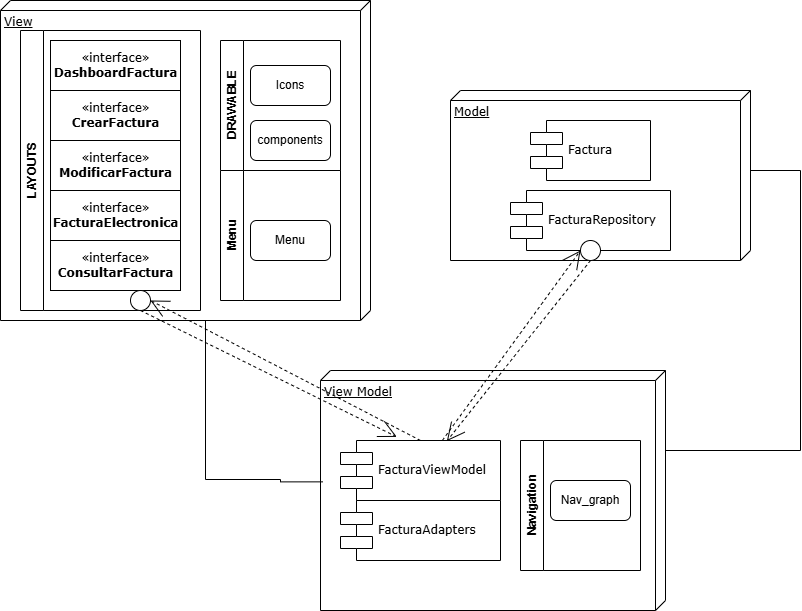

The diagram above was exported from draw.io. Its source (the exported page's mxGraphModel, read from the mxfile embedded in the PNG):
<mxGraphModel dx="1305" dy="703" grid="1" gridSize="10" guides="1" tooltips="1" connect="1" arrows="1" fold="1" page="1" pageScale="1" pageWidth="1100" pageHeight="850" background="none" math="0" shadow="0">
  <root>
    <mxCell id="0" />
    <mxCell id="1" parent="0" />
    <mxCell id="39150e848f15840c-1" value="View" style="verticalAlign=top;align=left;spacingTop=8;spacingLeft=2;spacingRight=12;shape=cube;size=10;direction=south;fontStyle=4;html=1;rounded=0;shadow=0;comic=0;labelBackgroundColor=none;strokeWidth=1;fontFamily=Verdana;fontSize=12" parent="1" vertex="1">
      <mxGeometry x="80" y="70" width="370" height="320" as="geometry" />
    </mxCell>
    <mxCell id="39150e848f15840c-2" value="Model" style="verticalAlign=top;align=left;spacingTop=8;spacingLeft=2;spacingRight=12;shape=cube;size=10;direction=south;fontStyle=4;html=1;rounded=0;shadow=0;comic=0;labelBackgroundColor=none;strokeWidth=1;fontFamily=Verdana;fontSize=12" parent="1" vertex="1">
      <mxGeometry x="530" y="160" width="300" height="170" as="geometry" />
    </mxCell>
    <mxCell id="39150e848f15840c-3" value="View Model" style="verticalAlign=top;align=left;spacingTop=8;spacingLeft=2;spacingRight=12;shape=cube;size=10;direction=south;fontStyle=4;html=1;rounded=0;shadow=0;comic=0;labelBackgroundColor=none;strokeWidth=1;fontFamily=Verdana;fontSize=12" parent="1" vertex="1">
      <mxGeometry x="400" y="440" width="345" height="240" as="geometry" />
    </mxCell>
    <mxCell id="39150e848f15840c-4" value="«interface»&lt;br&gt;&lt;b&gt;DashboardFactura&lt;/b&gt;" style="html=1;rounded=0;shadow=0;comic=0;labelBackgroundColor=none;strokeWidth=1;fontFamily=Verdana;fontSize=12;align=center;" parent="1" vertex="1">
      <mxGeometry x="130" y="110" width="130" height="50" as="geometry" />
    </mxCell>
    <mxCell id="39150e848f15840c-7" value="Factura" style="shape=component;align=left;spacingLeft=36;rounded=0;shadow=0;comic=0;labelBackgroundColor=none;strokeWidth=1;fontFamily=Verdana;fontSize=12;html=1;" parent="1" vertex="1">
      <mxGeometry x="610" y="190" width="120" height="60" as="geometry" />
    </mxCell>
    <mxCell id="39150e848f15840c-10" value="FacturaRepository" style="shape=component;align=left;spacingLeft=36;rounded=0;shadow=0;comic=0;labelBackgroundColor=none;strokeWidth=1;fontFamily=Verdana;fontSize=12;html=1;" parent="1" vertex="1">
      <mxGeometry x="590" y="260" width="160" height="60" as="geometry" />
    </mxCell>
    <mxCell id="39150e848f15840c-11" style="edgeStyle=none;rounded=0;html=1;dashed=1;labelBackgroundColor=none;startArrow=none;startFill=0;startSize=8;endArrow=open;endFill=0;endSize=16;fontFamily=Verdana;fontSize=12;exitX=0.5;exitY=0;exitDx=0;exitDy=0;entryX=1;entryY=0.5;entryDx=0;entryDy=0;" parent="1" source="EF8UQWdNh1b2A4g5nyrY-17" target="39150e848f15840c-6" edge="1">
      <mxGeometry relative="1" as="geometry" />
    </mxCell>
    <mxCell id="39150e848f15840c-12" style="edgeStyle=none;rounded=0;html=1;dashed=1;labelBackgroundColor=none;startArrow=none;startFill=0;startSize=8;endArrow=open;endFill=0;endSize=16;fontFamily=Verdana;fontSize=12;exitX=0.5;exitY=1;exitDx=0;exitDy=0;entryX=0.665;entryY=0.009;entryDx=0;entryDy=0;entryPerimeter=0;" parent="1" source="39150e848f15840c-9" target="EF8UQWdNh1b2A4g5nyrY-17" edge="1">
      <mxGeometry relative="1" as="geometry">
        <mxPoint x="670" y="350" as="sourcePoint" />
      </mxGeometry>
    </mxCell>
    <mxCell id="39150e848f15840c-17" style="edgeStyle=orthogonalEdgeStyle;rounded=0;html=1;labelBackgroundColor=none;startArrow=none;startFill=0;startSize=8;endArrow=none;endFill=0;endSize=16;fontFamily=Verdana;fontSize=12;entryX=0;entryY=0;entryDx=80;entryDy=0;entryPerimeter=0;exitX=0;exitY=0;exitDx=80;exitDy=0;exitPerimeter=0;" parent="1" source="39150e848f15840c-3" target="39150e848f15840c-2" edge="1">
      <mxGeometry relative="1" as="geometry">
        <Array as="points">
          <mxPoint x="880" y="520" />
          <mxPoint x="880" y="240" />
        </Array>
        <mxPoint x="700" y="540" as="sourcePoint" />
        <mxPoint x="750" y="360" as="targetPoint" />
      </mxGeometry>
    </mxCell>
    <mxCell id="39150e848f15840c-18" style="edgeStyle=orthogonalEdgeStyle;rounded=0;html=1;labelBackgroundColor=none;startArrow=none;startFill=0;startSize=8;endArrow=none;endFill=0;endSize=16;fontFamily=Verdana;fontSize=12;exitX=0.464;exitY=0.993;exitDx=0;exitDy=0;exitPerimeter=0;" parent="1" source="39150e848f15840c-3" target="39150e848f15840c-1" edge="1">
      <mxGeometry relative="1" as="geometry">
        <Array as="points">
          <mxPoint x="360" y="549" />
          <mxPoint x="285" y="550" />
        </Array>
        <mxPoint x="360" y="550" as="sourcePoint" />
      </mxGeometry>
    </mxCell>
    <mxCell id="EF8UQWdNh1b2A4g5nyrY-1" value="«interface»&lt;br&gt;&lt;b&gt;CrearFactura&lt;/b&gt;" style="html=1;rounded=0;shadow=0;comic=0;labelBackgroundColor=none;strokeWidth=1;fontFamily=Verdana;fontSize=12;align=center;" parent="1" vertex="1">
      <mxGeometry x="130" y="160" width="130" height="50" as="geometry" />
    </mxCell>
    <mxCell id="EF8UQWdNh1b2A4g5nyrY-2" value="«interface»&lt;br&gt;&lt;b&gt;ModificarFactura&lt;/b&gt;" style="html=1;rounded=0;shadow=0;comic=0;labelBackgroundColor=none;strokeWidth=1;fontFamily=Verdana;fontSize=12;align=center;" parent="1" vertex="1">
      <mxGeometry x="130" y="210" width="130" height="50" as="geometry" />
    </mxCell>
    <mxCell id="EF8UQWdNh1b2A4g5nyrY-3" value="«interface»&lt;br&gt;&lt;b&gt;FacturaElectronica&lt;/b&gt;" style="html=1;rounded=0;shadow=0;comic=0;labelBackgroundColor=none;strokeWidth=1;fontFamily=Verdana;fontSize=12;align=center;" parent="1" vertex="1">
      <mxGeometry x="130" y="260" width="130" height="50" as="geometry" />
    </mxCell>
    <mxCell id="EF8UQWdNh1b2A4g5nyrY-4" value="«interface»&lt;br&gt;&lt;b&gt;ConsultarFactura&lt;/b&gt;" style="html=1;rounded=0;shadow=0;comic=0;labelBackgroundColor=none;strokeWidth=1;fontFamily=Verdana;fontSize=12;align=center;" parent="1" vertex="1">
      <mxGeometry x="130" y="310" width="130" height="50" as="geometry" />
    </mxCell>
    <mxCell id="EF8UQWdNh1b2A4g5nyrY-5" value="LAYOUTS" style="swimlane;horizontal=0;whiteSpace=wrap;html=1;" parent="1" vertex="1">
      <mxGeometry x="100" y="100" width="180" height="280" as="geometry" />
    </mxCell>
    <mxCell id="39150e848f15840c-6" value="" style="ellipse;whiteSpace=wrap;html=1;rounded=0;shadow=0;comic=0;labelBackgroundColor=none;strokeWidth=1;fontFamily=Verdana;fontSize=12;align=center;" parent="EF8UQWdNh1b2A4g5nyrY-5" vertex="1">
      <mxGeometry x="110" y="260" width="20" height="20" as="geometry" />
    </mxCell>
    <mxCell id="EF8UQWdNh1b2A4g5nyrY-6" value="DRAWABLE" style="swimlane;horizontal=0;whiteSpace=wrap;html=1;" parent="1" vertex="1">
      <mxGeometry x="300" y="110" width="120" height="130" as="geometry" />
    </mxCell>
    <mxCell id="EF8UQWdNh1b2A4g5nyrY-8" value="components" style="rounded=1;whiteSpace=wrap;html=1;" parent="EF8UQWdNh1b2A4g5nyrY-6" vertex="1">
      <mxGeometry x="30" y="80" width="80" height="40" as="geometry" />
    </mxCell>
    <mxCell id="EF8UQWdNh1b2A4g5nyrY-7" value="Icons" style="rounded=1;whiteSpace=wrap;html=1;" parent="1" vertex="1">
      <mxGeometry x="330" y="135" width="80" height="40" as="geometry" />
    </mxCell>
    <mxCell id="EF8UQWdNh1b2A4g5nyrY-9" value="Menu" style="swimlane;horizontal=0;whiteSpace=wrap;html=1;" parent="1" vertex="1">
      <mxGeometry x="300" y="240" width="120" height="130" as="geometry" />
    </mxCell>
    <mxCell id="EF8UQWdNh1b2A4g5nyrY-16" value="FacturaAdapters" style="shape=component;align=left;spacingLeft=36;rounded=0;shadow=0;comic=0;labelBackgroundColor=none;strokeWidth=1;fontFamily=Verdana;fontSize=12;html=1;" parent="1" vertex="1">
      <mxGeometry x="420" y="570" width="160" height="60" as="geometry" />
    </mxCell>
    <mxCell id="EF8UQWdNh1b2A4g5nyrY-17" value="FacturaViewModel" style="shape=component;align=left;spacingLeft=36;rounded=0;shadow=0;comic=0;labelBackgroundColor=none;strokeWidth=1;fontFamily=Verdana;fontSize=12;html=1;" parent="1" vertex="1">
      <mxGeometry x="420" y="510" width="160" height="60" as="geometry" />
    </mxCell>
    <mxCell id="6nWPPNDDXEZE_emMXCtv-2" value="" style="edgeStyle=none;rounded=0;html=1;dashed=1;labelBackgroundColor=none;startArrow=none;startFill=0;startSize=8;endArrow=open;endFill=0;endSize=16;fontFamily=Verdana;fontSize=12;exitX=0.5;exitY=1;exitDx=0;exitDy=0;" edge="1" parent="1" source="39150e848f15840c-10" target="39150e848f15840c-9">
      <mxGeometry relative="1" as="geometry">
        <mxPoint x="670" y="320" as="sourcePoint" />
        <mxPoint x="561" y="630" as="targetPoint" />
      </mxGeometry>
    </mxCell>
    <mxCell id="39150e848f15840c-9" value="" style="ellipse;whiteSpace=wrap;html=1;rounded=0;shadow=0;comic=0;labelBackgroundColor=none;strokeWidth=1;fontFamily=Verdana;fontSize=12;align=center;" parent="1" vertex="1">
      <mxGeometry x="660" y="310" width="20" height="20" as="geometry" />
    </mxCell>
    <mxCell id="6nWPPNDDXEZE_emMXCtv-3" style="edgeStyle=none;rounded=0;html=1;dashed=1;labelBackgroundColor=none;startArrow=none;startFill=0;startSize=8;endArrow=open;endFill=0;endSize=16;fontFamily=Verdana;fontSize=12;exitX=0.5;exitY=1;exitDx=0;exitDy=0;entryX=0.352;entryY=-0.06;entryDx=0;entryDy=0;entryPerimeter=0;" edge="1" parent="1" source="39150e848f15840c-6" target="EF8UQWdNh1b2A4g5nyrY-17">
      <mxGeometry relative="1" as="geometry">
        <mxPoint x="812" y="604" as="sourcePoint" />
        <mxPoint x="490" y="350" as="targetPoint" />
      </mxGeometry>
    </mxCell>
    <mxCell id="6nWPPNDDXEZE_emMXCtv-4" style="edgeStyle=none;rounded=0;html=1;dashed=1;labelBackgroundColor=none;startArrow=none;startFill=0;startSize=8;endArrow=open;endFill=0;endSize=16;fontFamily=Verdana;fontSize=12;entryX=0;entryY=0.5;entryDx=0;entryDy=0;" edge="1" parent="1" source="EF8UQWdNh1b2A4g5nyrY-17" target="39150e848f15840c-9">
      <mxGeometry relative="1" as="geometry">
        <mxPoint x="670" y="330" as="sourcePoint" />
        <mxPoint x="740" y="360" as="targetPoint" />
      </mxGeometry>
    </mxCell>
    <mxCell id="6nWPPNDDXEZE_emMXCtv-5" value="Navigation" style="swimlane;horizontal=0;whiteSpace=wrap;html=1;" vertex="1" parent="1">
      <mxGeometry x="600" y="510" width="120" height="130" as="geometry" />
    </mxCell>
    <mxCell id="6nWPPNDDXEZE_emMXCtv-6" value="Nav_graph" style="rounded=1;whiteSpace=wrap;html=1;" vertex="1" parent="6nWPPNDDXEZE_emMXCtv-5">
      <mxGeometry x="30" y="40" width="80" height="40" as="geometry" />
    </mxCell>
    <mxCell id="EF8UQWdNh1b2A4g5nyrY-10" value="Menu" style="rounded=1;whiteSpace=wrap;html=1;" parent="1" vertex="1">
      <mxGeometry x="330" y="290" width="80" height="40" as="geometry" />
    </mxCell>
  </root>
</mxGraphModel>